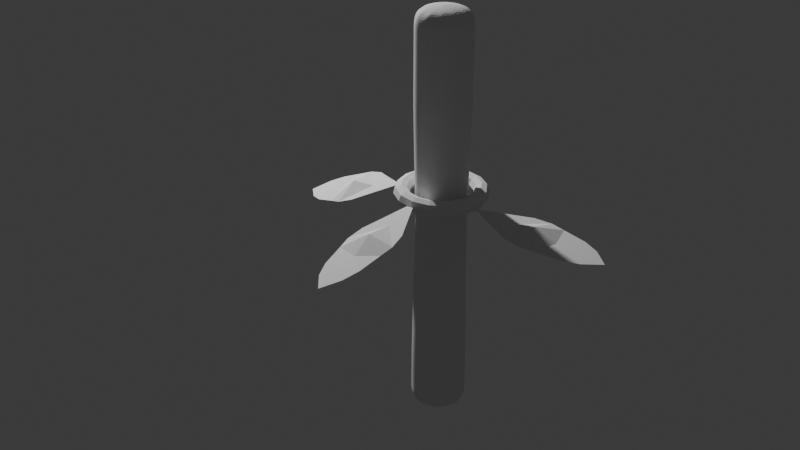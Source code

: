 # Source: roslinaozywiona11.blend  (saved by Blender 5.1.30; exported with 4.5.12 LTS)
import bpy
from mathutils import Matrix  # noqa: F401  (used for matrix-valued properties, if any)

bpy.ops.wm.read_factory_settings(use_empty=True)
scene = bpy.context.scene
scene.name = 'Scene'

# ---- collections
col_collection = bpy.data.collections.new('Collection'); scene.collection.children.link(col_collection)
col_roslina_hero = bpy.data.collections.new('Roslina_Hero'); scene.collection.children.link(col_roslina_hero)

# ---- world
world_world = bpy.data.worlds.new('World'); scene.world = world_world
world_world.use_nodes = True; world_world.node_tree.nodes.clear()
_N = world_world.node_tree.nodes; _L = world_world.node_tree.links
n0 = _N.new('ShaderNodeOutputWorld'); n0.name = 'World Output'; n0.location = (200, 100)
n1 = _N.new('ShaderNodeBackground'); n1.name = 'Background'; n1.location = (-200, 100)
n1.inputs[0].default_value = (0.05088, 0.05088, 0.05088, 1.0)
_L.new(n1.outputs[0], n0.inputs[0])
n0.is_active_output = True
world_world.color = (0.05088, 0.05088, 0.05088)
world_world.sun_shadow_jitter_overblur = 0.0

# ---- cameras
cam_camera_006 = bpy.data.cameras.new('Camera.006')
cam_camera_006.clip_end = 100.0
cam_camera_006.ortho_scale = 7.314

# ---- lights
light_light_006 = bpy.data.lights.new('Light.006', 'POINT')
light_light_006.energy = 1000.0
light_light_006.shadow_soft_size = 0.1

# ---- meshes
me_torus_005 = bpy.data.meshes.new('Torus.005')
me_torus_005.from_pydata([(0.24, 0.0, 0.0), (0.2283, 0.0, 0.02828), (0.2, 0.0, 0.04), (0.1717, 0.0, 0.02828), (0.16, 0.0, 4.899e-18), (0.1717, 0.0, -0.02828), (0.2, 0.0, -0.04), (0.2283, 0.0, -0.02828), (0.2217, 0.09184, 0.0), (0.2109, 0.08736, 0.02828), (0.1848, 0.07654, 0.04), (0.1586, 0.06571, 0.02828), (0.1478, 0.06123, 4.899e-18), (0.1586, 0.06571, -0.02828), (0.1848, 0.07654, -0.04), (0.2109, 0.08736, -0.02828), (0.1697, 0.1697, 0.0), (0.1614, 0.1614, 0.02828), (0.1414, 0.1414, 0.04), (0.1214, 0.1214, 0.02828), (0.1131, 0.1131, 4.899e-18), (0.1214, 0.1214, -0.02828), (0.1414, 0.1414, -0.04), (0.1614, 0.1614, -0.02828), (0.07534, 0.2255, 0.0), (0.07323, 0.2202, 0.01264), (0.07654, 0.1848, 0.04), (0.06571, 0.1586, 0.02828), (0.06123, 0.1478, 4.899e-18), (0.06571, 0.1586, -0.02828), (0.07654, 0.1848, -0.04), (0.07323, 0.2202, -0.01264), (1.723e-08, 0.2283, 0.02828), (1.51e-08, 0.2, 0.04), (1.296e-08, 0.1717, 0.02828), (1.208e-08, 0.16, 4.899e-18), (1.296e-08, 0.1717, -0.02828), (1.51e-08, 0.2, -0.04), (1.78e-08, 0.2346, -0.01256), (-0.09184, 0.2217, 0.0), (-0.07323, 0.2202, 0.01264), (-0.07654, 0.1848, 0.04), (-0.06571, 0.1586, 0.02828), (-0.06123, 0.1478, 4.899e-18), (-0.06571, 0.1586, -0.02828), (-0.07654, 0.1848, -0.04), (-0.07323, 0.2202, -0.01264), (-0.1697, 0.1697, 0.0), (-0.1614, 0.1614, 0.02828), (-0.1414, 0.1414, 0.04), (-0.1214, 0.1214, 0.02828), (-0.1131, 0.1131, 4.899e-18), (-0.1214, 0.1214, -0.02828), (-0.1414, 0.1414, -0.04), (-0.1614, 0.1614, -0.02828), (-0.2217, 0.09184, 0.0), (-0.2109, 0.08736, 0.02828), (-0.1848, 0.07654, 0.04), (-0.1586, 0.06571, 0.02828), (-0.1478, 0.06123, 4.899e-18), (-0.1586, 0.06571, -0.02828), (-0.1848, 0.07654, -0.04), (-0.2109, 0.08736, -0.02828), (-0.24, 2.098e-08, 0.0), (-0.2283, 1.996e-08, 0.02828), (-0.2, 1.748e-08, 0.04), (-0.1717, 1.501e-08, 0.02828), (-0.16, 1.399e-08, 4.899e-18), (-0.1717, 1.501e-08, -0.02828), (-0.2, 1.748e-08, -0.04), (-0.2283, 1.996e-08, -0.02828), (-0.2217, -0.09184, 0.0), (-0.2109, -0.08736, 0.02828), (-0.1848, -0.07654, 0.04), (-0.1586, -0.06571, 0.02828), (-0.1478, -0.06123, 4.899e-18), (-0.1586, -0.06571, -0.02828), (-0.1848, -0.07654, -0.04), (-0.2109, -0.08736, -0.02828), (-0.1697, -0.1697, 0.0), (-0.1614, -0.1614, 0.02828), (-0.1414, -0.1414, 0.04), (-0.1214, -0.1214, 0.02828), (-0.1131, -0.1131, 4.899e-18), (-0.1214, -0.1214, -0.02828), (-0.1414, -0.1414, -0.04), (-0.1614, -0.1614, -0.02828), (-0.09184, -0.2217, 0.0), (-0.08736, -0.2109, 0.02828), (-0.07654, -0.1848, 0.04), (-0.06571, -0.1586, 0.02828), (-0.06123, -0.1478, 4.899e-18), (-0.06571, -0.1586, -0.02828), (-0.07654, -0.1848, -0.04), (-0.08736, -0.2109, -0.02828), (1.812e-08, -0.24, 0.0), (1.723e-08, -0.2283, 0.02828), (1.51e-08, -0.2, 0.04), (1.296e-08, -0.1717, 0.02828), (1.208e-08, -0.16, 4.899e-18), (1.296e-08, -0.1717, -0.02828), (1.51e-08, -0.2, -0.04), (1.723e-08, -0.2283, -0.02828), (0.09184, -0.2217, 0.0), (0.08736, -0.2109, 0.02828), (0.07654, -0.1848, 0.04), (0.06571, -0.1586, 0.02828), (0.06123, -0.1478, 4.899e-18), (0.06571, -0.1586, -0.02828), (0.07654, -0.1848, -0.04), (0.08736, -0.2109, -0.02828), (0.1697, -0.1697, 0.0), (0.1614, -0.1614, 0.02828), (0.1414, -0.1414, 0.04), (0.1214, -0.1214, 0.02828), (0.1131, -0.1131, 4.899e-18), (0.1214, -0.1214, -0.02828), (0.1414, -0.1414, -0.04), (0.1614, -0.1614, -0.02828), (0.2217, -0.09184, 0.0), (0.2109, -0.08736, 0.02828), (0.1848, -0.07654, 0.04), (0.1586, -0.06571, 0.02828), (0.1478, -0.06123, 4.899e-18), (0.1586, -0.06571, -0.02828), (0.1848, -0.07654, -0.04), (0.2109, -0.08736, -0.02828), (0.09184, 0.2217, 0.0), (0.08736, 0.2109, 0.02828), (0.08736, 0.2109, -0.02828), (1.78e-08, 0.2346, 0.01256), (1.723e-08, 0.2283, -0.02828), (-0.07534, 0.2255, 0.0), (-0.08736, 0.2109, 0.02828), (-0.08736, 0.2109, -0.02828), (0.07534, 0.1955, -4.966e-10), (1.564e-08, 0.21, -4.966e-10), (1.532e-08, 0.2046, 0.01256), (1.532e-08, 0.2046, -0.01256), (-0.07534, 0.1955, -4.966e-10), (0.07323, 0.1902, 0.01264), (0.07323, 0.1902, -0.01264), (-0.07323, 0.1902, 0.01264), (-0.07323, 0.1902, -0.01264)], [], [(0, 8, 9, 1), (1, 9, 10, 2), (2, 10, 11, 3), (3, 11, 12, 4), (4, 12, 13, 5), (5, 13, 14, 6), (6, 14, 15, 7), (7, 15, 8, 0), (8, 16, 17, 9), (9, 17, 18, 10), (10, 18, 19, 11), (11, 19, 20, 12), (12, 20, 21, 13), (13, 21, 22, 14), (14, 22, 23, 15), (15, 23, 16, 8), (16, 127, 128, 17), (17, 128, 26, 18), (18, 26, 27, 19), (19, 27, 28, 20), (20, 28, 29, 21), (21, 29, 30, 22), (22, 30, 129, 23), (23, 129, 127, 16), (132, 40, 142, 139), (128, 32, 33, 26), (26, 33, 34, 27), (27, 34, 35, 28), (28, 35, 36, 29), (29, 36, 37, 30), (30, 37, 131, 129), (38, 46, 143, 138), (24, 31, 141, 135), (32, 133, 41, 33), (33, 41, 42, 34), (34, 42, 43, 35), (35, 43, 44, 36), (36, 44, 45, 37), (37, 45, 134, 131), (31, 38, 138, 141), (39, 47, 48, 133), (133, 48, 49, 41), (41, 49, 50, 42), (42, 50, 51, 43), (43, 51, 52, 44), (44, 52, 53, 45), (45, 53, 54, 134), (134, 54, 47, 39), (47, 55, 56, 48), (48, 56, 57, 49), (49, 57, 58, 50), (50, 58, 59, 51), (51, 59, 60, 52), (52, 60, 61, 53), (53, 61, 62, 54), (54, 62, 55, 47), (55, 63, 64, 56), (56, 64, 65, 57), (57, 65, 66, 58), (58, 66, 67, 59), (59, 67, 68, 60), (60, 68, 69, 61), (61, 69, 70, 62), (62, 70, 63, 55), (63, 71, 72, 64), (64, 72, 73, 65), (65, 73, 74, 66), (66, 74, 75, 67), (67, 75, 76, 68), (68, 76, 77, 69), (69, 77, 78, 70), (70, 78, 71, 63), (71, 79, 80, 72), (72, 80, 81, 73), (73, 81, 82, 74), (74, 82, 83, 75), (75, 83, 84, 76), (76, 84, 85, 77), (77, 85, 86, 78), (78, 86, 79, 71), (79, 87, 88, 80), (80, 88, 89, 81), (81, 89, 90, 82), (82, 90, 91, 83), (83, 91, 92, 84), (84, 92, 93, 85), (85, 93, 94, 86), (86, 94, 87, 79), (87, 95, 96, 88), (88, 96, 97, 89), (89, 97, 98, 90), (90, 98, 99, 91), (91, 99, 100, 92), (92, 100, 101, 93), (93, 101, 102, 94), (94, 102, 95, 87), (95, 103, 104, 96), (96, 104, 105, 97), (97, 105, 106, 98), (98, 106, 107, 99), (99, 107, 108, 100), (100, 108, 109, 101), (101, 109, 110, 102), (102, 110, 103, 95), (103, 111, 112, 104), (104, 112, 113, 105), (105, 113, 114, 106), (106, 114, 115, 107), (107, 115, 116, 108), (108, 116, 117, 109), (109, 117, 118, 110), (110, 118, 111, 103), (111, 119, 120, 112), (112, 120, 121, 113), (113, 121, 122, 114), (114, 122, 123, 115), (115, 123, 124, 116), (116, 124, 125, 117), (117, 125, 126, 118), (118, 126, 119, 111), (119, 0, 1, 120), (120, 1, 2, 121), (121, 2, 3, 122), (122, 3, 4, 123), (123, 4, 5, 124), (124, 5, 6, 125), (125, 6, 7, 126), (126, 7, 0, 119), (24, 25, 128, 127), (31, 24, 127, 129), (25, 130, 32, 128), (38, 31, 129, 131), (40, 132, 39, 133), (130, 40, 133, 32), (46, 38, 131, 134), (132, 46, 134, 39), (135, 136, 137, 140), (141, 138, 136, 135), (136, 139, 142, 137), (138, 143, 139, 136), (130, 25, 140, 137), (25, 24, 135, 140), (46, 132, 139, 143), (40, 130, 137, 142)])
_uv = me_torus_005.uv_layers.new(name='UVMap')
_uv.uv.foreach_set('vector', [0.5, 0.5, 0.5625, 0.5, 0.5625, 0.625, 0.5, 0.625, 0.5, 0.625, 0.5625, 0.625, 0.5625, 0.75, 0.5, 0.75, 0.5, 0.75, 0.5625, 0.75, 0.5625, 0.875, 0.5, 0.875, 0.5, 0.875, 0.5625, 0.875, 0.5625, 1.0, 0.5, 1.0, 0.5, 0.0, 0.5625, 0.0, 0.5625, 0.125, 0.5, 0.125, 0.5, 0.125, 0.5625, 0.125, 0.5625, 0.25, 0.5, 0.25, 0.5, 0.25, 0.5625, 0.25, 0.5625, 0.375, 0.5, 0.375, 0.5, 0.375, 0.5625, 0.375, 0.5625, 0.5, 0.5, 0.5, 0.5625, 0.5, 0.625, 0.5, 0.625, 0.625, 0.5625, 0.625, 0.5625, 0.625, 0.625, 0.625, 0.625, 0.75, 0.5625, 0.75, 0.5625, 0.75, 0.625, 0.75, 0.625, 0.875, 0.5625, 0.875, 0.5625, 0.875, 0.625, 0.875, 0.625, 1.0, 0.5625, 1.0, 0.5625, 0.0, 0.625, 0.0, 0.625, 0.125, 0.5625, 0.125, 0.5625, 0.125, 0.625, 0.125, 0.625, 0.25, 0.5625, 0.25, 0.5625, 0.25, 0.625, 0.25, 0.625, 0.375, 0.5625, 0.375, 0.5625, 0.375, 0.625, 0.375, 0.625, 0.5, 0.5625, 0.5, 0.625, 0.5, 0.6875, 0.5, 0.6875, 0.625, 0.625, 0.625, 0.625, 0.625, 0.6875, 0.625, 0.6875, 0.75, 0.625, 0.75, 0.625, 0.75, 0.6875, 0.75, 0.6875, 0.875, 0.625, 0.875, 0.625, 0.875, 0.6875, 0.875, 0.6875, 1.0, 0.625, 1.0, 0.625, 0.0, 0.6875, 0.0, 0.6875, 0.125, 0.625, 0.125, 0.625, 0.125, 0.6875, 0.125, 0.6875, 0.25, 0.625, 0.25, 0.625, 0.25, 0.6875, 0.25, 0.6875, 0.375, 0.625, 0.375, 0.625, 0.375, 0.6875, 0.375, 0.6875, 0.5, 0.625, 0.5, 0.8012, 0.5007, 0.8009, 0.5559, 0.8009, 0.5559, 0.8012, 0.5007, 0.6875, 0.625, 0.75, 0.625, 0.75, 0.75, 0.6875, 0.75, 0.6875, 0.75, 0.75, 0.75, 0.75, 0.875, 0.6875, 0.875, 0.6875, 0.875, 0.75, 0.875, 0.75, 1.0, 0.6875, 1.0, 0.6875, 0.0, 0.75, 0.0, 0.75, 0.125, 0.6875, 0.125, 0.6875, 0.125, 0.75, 0.125, 0.75, 0.25, 0.6875, 0.25, 0.6875, 0.25, 0.75, 0.25, 0.75, 0.375, 0.6875, 0.375, 0.75, 0.4441, 0.8009, 0.4441, 0.8009, 0.4441, 0.75, 0.4441, 0.6988, 0.5007, 0.6991, 0.4441, 0.6991, 0.4441, 0.6988, 0.5007, 0.75, 0.625, 0.8125, 0.625, 0.8125, 0.75, 0.75, 0.75, 0.75, 0.75, 0.8125, 0.75, 0.8125, 0.875, 0.75, 0.875, 0.75, 0.875, 0.8125, 0.875, 0.8125, 1.0, 0.75, 1.0, 0.75, 0.0, 0.8125, 0.0, 0.8125, 0.125, 0.75, 0.125, 0.75, 0.125, 0.8125, 0.125, 0.8125, 0.25, 0.75, 0.25, 0.75, 0.25, 0.8125, 0.25, 0.8125, 0.375, 0.75, 0.375, 0.6991, 0.4441, 0.75, 0.4441, 0.75, 0.4441, 0.6991, 0.4441, 0.8125, 0.5, 0.875, 0.5, 0.875, 0.625, 0.8125, 0.625, 0.8125, 0.625, 0.875, 0.625, 0.875, 0.75, 0.8125, 0.75, 0.8125, 0.75, 0.875, 0.75, 0.875, 0.875, 0.8125, 0.875, 0.8125, 0.875, 0.875, 0.875, 0.875, 1.0, 0.8125, 1.0, 0.8125, 0.0, 0.875, 0.0, 0.875, 0.125, 0.8125, 0.125, 0.8125, 0.125, 0.875, 0.125, 0.875, 0.25, 0.8125, 0.25, 0.8125, 0.25, 0.875, 0.25, 0.875, 0.375, 0.8125, 0.375, 0.8125, 0.375, 0.875, 0.375, 0.875, 0.5, 0.8125, 0.5, 0.875, 0.5, 0.9375, 0.5, 0.9375, 0.625, 0.875, 0.625, 0.875, 0.625, 0.9375, 0.625, 0.9375, 0.75, 0.875, 0.75, 0.875, 0.75, 0.9375, 0.75, 0.9375, 0.875, 0.875, 0.875, 0.875, 0.875, 0.9375, 0.875, 0.9375, 1.0, 0.875, 1.0, 0.875, 0.0, 0.9375, 0.0, 0.9375, 0.125, 0.875, 0.125, 0.875, 0.125, 0.9375, 0.125, 0.9375, 0.25, 0.875, 0.25, 0.875, 0.25, 0.9375, 0.25, 0.9375, 0.375, 0.875, 0.375, 0.875, 0.375, 0.9375, 0.375, 0.9375, 0.5, 0.875, 0.5, 0.9375, 0.5, 1.0, 0.5, 1.0, 0.625, 0.9375, 0.625, 0.9375, 0.625, 1.0, 0.625, 1.0, 0.75, 0.9375, 0.75, 0.9375, 0.75, 1.0, 0.75, 1.0, 0.875, 0.9375, 0.875, 0.9375, 0.875, 1.0, 0.875, 1.0, 1.0, 0.9375, 1.0, 0.9375, 0.0, 1.0, 0.0, 1.0, 0.125, 0.9375, 0.125, 0.9375, 0.125, 1.0, 0.125, 1.0, 0.25, 0.9375, 0.25, 0.9375, 0.25, 1.0, 0.25, 1.0, 0.375, 0.9375, 0.375, 0.9375, 0.375, 1.0, 0.375, 1.0, 0.5, 0.9375, 0.5, 0.0, 0.5, 0.0625, 0.5, 0.0625, 0.625, 0.0, 0.625, 0.0, 0.625, 0.0625, 0.625, 0.0625, 0.75, 0.0, 0.75, 0.0, 0.75, 0.0625, 0.75, 0.0625, 0.875, 0.0, 0.875, 0.0, 0.875, 0.0625, 0.875, 0.0625, 1.0, 0.0, 1.0, 0.0, 0.0, 0.0625, 0.0, 0.0625, 0.125, 0.0, 0.125, 0.0, 0.125, 0.0625, 0.125, 0.0625, 0.25, 0.0, 0.25, 0.0, 0.25, 0.0625, 0.25, 0.0625, 0.375, 0.0, 0.375, 0.0, 0.375, 0.0625, 0.375, 0.0625, 0.5, 0.0, 0.5, 0.0625, 0.5, 0.125, 0.5, 0.125, 0.625, 0.0625, 0.625, 0.0625, 0.625, 0.125, 0.625, 0.125, 0.75, 0.0625, 0.75, 0.0625, 0.75, 0.125, 0.75, 0.125, 0.875, 0.0625, 0.875, 0.0625, 0.875, 0.125, 0.875, 0.125, 1.0, 0.0625, 1.0, 0.0625, 0.0, 0.125, 0.0, 0.125, 0.125, 0.0625, 0.125, 0.0625, 0.125, 0.125, 0.125, 0.125, 0.25, 0.0625, 0.25, 0.0625, 0.25, 0.125, 0.25, 0.125, 0.375, 0.0625, 0.375, 0.0625, 0.375, 0.125, 0.375, 0.125, 0.5, 0.0625, 0.5, 0.125, 0.5, 0.1875, 0.5, 0.1875, 0.625, 0.125, 0.625, 0.125, 0.625, 0.1875, 0.625, 0.1875, 0.75, 0.125, 0.75, 0.125, 0.75, 0.1875, 0.75, 0.1875, 0.875, 0.125, 0.875, 0.125, 0.875, 0.1875, 0.875, 0.1875, 1.0, 0.125, 1.0, 0.125, 0.0, 0.1875, 0.0, 0.1875, 0.125, 0.125, 0.125, 0.125, 0.125, 0.1875, 0.125, 0.1875, 0.25, 0.125, 0.25, 0.125, 0.25, 0.1875, 0.25, 0.1875, 0.375, 0.125, 0.375, 0.125, 0.375, 0.1875, 0.375, 0.1875, 0.5, 0.125, 0.5, 0.1875, 0.5, 0.25, 0.5, 0.25, 0.625, 0.1875, 0.625, 0.1875, 0.625, 0.25, 0.625, 0.25, 0.75, 0.1875, 0.75, 0.1875, 0.75, 0.25, 0.75, 0.25, 0.875, 0.1875, 0.875, 0.1875, 0.875, 0.25, 0.875, 0.25, 1.0, 0.1875, 1.0, 0.1875, 0.0, 0.25, 0.0, 0.25, 0.125, 0.1875, 0.125, 0.1875, 0.125, 0.25, 0.125, 0.25, 0.25, 0.1875, 0.25, 0.1875, 0.25, 0.25, 0.25, 0.25, 0.375, 0.1875, 0.375, 0.1875, 0.375, 0.25, 0.375, 0.25, 0.5, 0.1875, 0.5, 0.25, 0.5, 0.3125, 0.5, 0.3125, 0.625, 0.25, 0.625, 0.25, 0.625, 0.3125, 0.625, 0.3125, 0.75, 0.25, 0.75, 0.25, 0.75, 0.3125, 0.75, 0.3125, 0.875, 0.25, 0.875, 0.25, 0.875, 0.3125, 0.875, 0.3125, 1.0, 0.25, 1.0, 0.25, 0.0, 0.3125, 0.0, 0.3125, 0.125, 0.25, 0.125, 0.25, 0.125, 0.3125, 0.125, 0.3125, 0.25, 0.25, 0.25, 0.25, 0.25, 0.3125, 0.25, 0.3125, 0.375, 0.25, 0.375, 0.25, 0.375, 0.3125, 0.375, 0.3125, 0.5, 0.25, 0.5, 0.3125, 0.5, 0.375, 0.5, 0.375, 0.625, 0.3125, 0.625, 0.3125, 0.625, 0.375, 0.625, 0.375, 0.75, 0.3125, 0.75, 0.3125, 0.75, 0.375, 0.75, 0.375, 0.875, 0.3125, 0.875, 0.3125, 0.875, 0.375, 0.875, 0.375, 1.0, 0.3125, 1.0, 0.3125, 0.0, 0.375, 0.0, 0.375, 0.125, 0.3125, 0.125, 0.3125, 0.125, 0.375, 0.125, 0.375, 0.25, 0.3125, 0.25, 0.3125, 0.25, 0.375, 0.25, 0.375, 0.375, 0.3125, 0.375, 0.3125, 0.375, 0.375, 0.375, 0.375, 0.5, 0.3125, 0.5, 0.375, 0.5, 0.4375, 0.5, 0.4375, 0.625, 0.375, 0.625, 0.375, 0.625, 0.4375, 0.625, 0.4375, 0.75, 0.375, 0.75, 0.375, 0.75, 0.4375, 0.75, 0.4375, 0.875, 0.375, 0.875, 0.375, 0.875, 0.4375, 0.875, 0.4375, 1.0, 0.375, 1.0, 0.375, 0.0, 0.4375, 0.0, 0.4375, 0.125, 0.375, 0.125, 0.375, 0.125, 0.4375, 0.125, 0.4375, 0.25, 0.375, 0.25, 0.375, 0.25, 0.4375, 0.25, 0.4375, 0.375, 0.375, 0.375, 0.375, 0.375, 0.4375, 0.375, 0.4375, 0.5, 0.375, 0.5, 0.4375, 0.5, 0.5, 0.5, 0.5, 0.625, 0.4375, 0.625, 0.4375, 0.625, 0.5, 0.625, 0.5, 0.75, 0.4375, 0.75, 0.4375, 0.75, 0.5, 0.75, 0.5, 0.875, 0.4375, 0.875, 0.4375, 0.875, 0.5, 0.875, 0.5, 1.0, 0.4375, 1.0, 0.4375, 0.0, 0.5, 0.0, 0.5, 0.125, 0.4375, 0.125, 0.4375, 0.125, 0.5, 0.125, 0.5, 0.25, 0.4375, 0.25, 0.4375, 0.25, 0.5, 0.25, 0.5, 0.375, 0.4375, 0.375, 0.4375, 0.375, 0.5, 0.375, 0.5, 0.5, 0.4375, 0.5, 0.6988, 0.5007, 0.6991, 0.5559, 0.6875, 0.625, 0.6875, 0.5, 0.6991, 0.4441, 0.6988, 0.5007, 0.6875, 0.5, 0.6875, 0.375, 0.6991, 0.5559, 0.75, 0.5559, 0.75, 0.625, 0.6875, 0.625, 0.75, 0.4441, 0.6991, 0.4441, 0.6875, 0.375, 0.75, 0.375, 0.8009, 0.5559, 0.8012, 0.5007, 0.8125, 0.5, 0.8125, 0.625, 0.75, 0.5559, 0.8009, 0.5559, 0.8125, 0.625, 0.75, 0.625, 0.8009, 0.4441, 0.75, 0.4441, 0.75, 0.375, 0.8125, 0.375, 0.8012, 0.5007, 0.8009, 0.4441, 0.8125, 0.375, 0.8125, 0.5, 0.6988, 0.5007, 0.75, 0.5, 0.75, 0.5559, 0.6991, 0.5559, 0.6991, 0.4441, 0.75, 0.4441, 0.75, 0.5, 0.6988, 0.5007, 0.75, 0.5, 0.8012, 0.5007, 0.8009, 0.5559, 0.75, 0.5559, 0.75, 0.4441, 0.8009, 0.4441, 0.8012, 0.5007, 0.75, 0.5, 0.75, 0.5559, 0.6991, 0.5559, 0.6991, 0.5559, 0.75, 0.5559, 0.6991, 0.5559, 0.6988, 0.5007, 0.6988, 0.5007, 0.6991, 0.5559, 0.8009, 0.4441, 0.8012, 0.5007, 0.8012, 0.5007, 0.8009, 0.4441, 0.8009, 0.5559, 0.75, 0.5559, 0.75, 0.5559, 0.8009, 0.5559])
me_torus_005.update()
me_cylinder_006 = bpy.data.meshes.new('Cylinder.006')
me_cylinder_006.from_pydata([(0.0, 1.0, -1.0), (0.0, 1.0, 1.0), (0.5, 0.866, -1.0), (0.5, 0.866, 1.0), (0.866, 0.5, -1.0), (0.866, 0.5, 1.0), (1.0, 0.0, -1.0), (1.0, 0.0, 1.0), (0.866, -0.5, -1.0), (0.866, -0.5, 1.0), (0.5, -0.866, -1.0), (0.5, -0.866, 1.0), (0.0, -1.0, -1.0), (0.0, -1.0, 1.0), (-0.5, -0.866, -1.0), (-0.5, -0.866, 1.0), (-0.866, -0.5, -1.0), (-0.866, -0.5, 1.0), (-1.0, 0.0, -1.0), (-1.0, 0.0, 1.0), (-0.866, 0.5, -1.0), (-0.866, 0.5, 1.0), (-0.5, 0.866, -1.0), (-0.5, 0.866, 1.0), (0.45, 0.7794, 6.333), (0.0, 0.9, 6.333), (0.7794, 0.45, 6.333), (0.9, -5.96e-09, 6.333), (0.7794, -0.45, 6.333), (0.45, -0.7794, 6.333), (0.0, -0.9, 6.333), (-0.45, -0.7794, 6.333), (-0.7794, -0.45, 6.333), (-0.9, -5.96e-09, 6.333), (-0.7794, 0.45, 6.333), (-0.45, 0.7794, 6.333), (0.495, 0.8574, 10.33), (8.634e-07, 0.99, 10.33), (0.8574, 0.495, 10.33), (0.99, -6.557e-09, 10.33), (0.8574, -0.495, 10.33), (0.495, -0.8574, 10.33), (8.634e-07, -0.99, 10.33), (-0.495, -0.8574, 10.33), (-0.8574, -0.495, 10.33), (-0.99, -6.557e-09, 10.33), (-0.8574, 0.495, 10.33), (-0.495, 0.8574, 10.33), (0.495, 0.8574, 13.67), (8.634e-07, 0.99, 13.67), (0.8574, 0.495, 13.67), (0.99, -6.557e-09, 13.67), (0.8574, -0.495, 13.67), (0.495, -0.8574, 13.67), (8.634e-07, -0.99, 13.67), (-0.495, -0.8574, 13.67), (-0.8574, -0.495, 13.67), (-0.99, -6.557e-09, 13.67), (-0.8574, 0.495, 13.67), (-0.495, 0.8574, 13.67), (0.0, 1.0, -0.3333), (0.0, 1.0, 0.3333), (0.5, 0.866, 0.3333), (0.5, 0.866, -0.3333), (0.866, 0.5, 0.3333), (0.866, 0.5, -0.3333), (1.0, 0.0, 0.3333), (1.0, 0.0, -0.3333), (0.866, -0.5, 0.3333), (0.866, -0.5, -0.3333), (0.5, -0.866, 0.3333), (0.5, -0.866, -0.3333), (0.0, -1.0, 0.3333), (0.0, -1.0, -0.3333), (-0.5, -0.866, 0.3333), (-0.5, -0.866, -0.3333), (-0.866, -0.5, 0.3333), (-0.866, -0.5, -0.3333), (-1.0, 0.0, 0.3333), (-1.0, 0.0, -0.3333), (-0.866, 0.5, 0.3333), (-0.866, 0.5, -0.3333), (-0.5, 0.866, 0.3333), (-0.5, 0.866, -0.3333), (0.8444, 0.4875, 2.333), (0.8227, 0.475, 3.667), (0.8011, 0.4625, 5.0), (0.925, -4.47e-09, 5.0), (0.95, -2.98e-09, 3.667), (0.975, -1.49e-09, 2.333), (-0.8444, 0.4875, 2.333), (-0.8227, 0.475, 3.667), (-0.8011, 0.4625, 5.0), (-0.4625, 0.8011, 5.0), (-0.475, 0.8227, 3.667), (-0.4875, 0.8444, 2.333), (0.4875, 0.8444, 2.333), (0.475, 0.8227, 3.667), (0.4625, 0.8011, 5.0), (-0.975, -1.49e-09, 2.333), (-0.95, -2.98e-09, 3.667), (-0.925, -4.47e-09, 5.0), (-0.8444, -0.4875, 2.333), (-0.8227, -0.475, 3.667), (-0.8011, -0.4625, 5.0), (-0.4875, -0.8444, 2.333), (-0.475, -0.8227, 3.667), (-0.4625, -0.8011, 5.0), (0.0, -0.975, 2.333), (0.0, -0.95, 3.667), (0.0, -0.925, 5.0), (0.4875, -0.8444, 2.333), (0.475, -0.8227, 3.667), (0.4625, -0.8011, 5.0), (0.8444, -0.4875, 2.333), (0.8227, -0.475, 3.667), (0.8011, -0.4625, 5.0), (0.0, 0.925, 5.0), (0.0, 0.95, 3.667), (0.0, 0.975, 2.333), (4.317e-07, -0.945, 8.333), (6.476e-07, -0.9675, 9.333), (-0.4837, -0.8379, 9.333), (-0.4725, -0.8184, 8.333), (0.945, -6.258e-09, 8.333), (0.9675, -6.408e-09, 9.333), (0.8379, -0.4837, 9.333), (0.8184, -0.4725, 8.333), (-0.8184, 0.4725, 8.333), (-0.8379, 0.4837, 9.333), (-0.4837, 0.8379, 9.333), (-0.4725, 0.8184, 8.333), (4.317e-07, 0.945, 8.333), (6.476e-07, 0.9675, 9.333), (0.4838, 0.8379, 9.333), (0.4725, 0.8184, 8.333), (-0.8379, -0.4837, 9.333), (-0.8184, -0.4725, 8.333), (0.4838, -0.8379, 9.333), (0.4725, -0.8184, 8.333), (0.8379, 0.4837, 9.333), (0.8184, 0.4725, 8.333), (-0.9675, -6.408e-09, 9.333), (-0.945, -6.258e-09, 8.333), (8.634e-07, -0.99, 11.17), (8.634e-07, -0.99, 12.0), (8.634e-07, -0.99, 12.83), (-0.495, -0.8574, 12.83), (-0.495, -0.8574, 12.0), (-0.495, -0.8574, 11.17), (0.99, -6.557e-09, 11.17), (0.99, -6.557e-09, 12.0), (0.99, -6.557e-09, 12.83), (0.8574, -0.495, 12.83), (0.8574, -0.495, 12.0), (0.8574, -0.495, 11.17), (-0.8574, 0.495, 11.17), (-0.8574, 0.495, 12.0), (-0.8574, 0.495, 12.83), (-0.495, 0.8574, 12.83), (-0.495, 0.8574, 12.0), (-0.495, 0.8574, 11.17), (8.634e-07, 0.99, 11.17), (8.634e-07, 0.99, 12.0), (8.634e-07, 0.99, 12.83), (0.495, 0.8574, 12.83), (0.495, 0.8574, 12.0), (0.495, 0.8574, 11.17), (-0.8574, -0.495, 12.83), (-0.8574, -0.495, 12.0), (-0.8574, -0.495, 11.17), (0.495, -0.8574, 12.83), (0.495, -0.8574, 12.0), (0.495, -0.8574, 11.17), (0.8574, 0.495, 12.83), (0.8574, 0.495, 12.0), (0.8574, 0.495, 11.17), (-0.99, -6.557e-09, 12.83), (-0.99, -6.557e-09, 12.0), (-0.99, -6.557e-09, 11.17), (3.49e-07, -0.9364, 7.95), (8.267e-08, -0.9086, 6.716), (2.159e-07, -0.9225, 7.333), (-0.4543, -0.7869, 6.716), (-0.4682, -0.8109, 7.95), (-0.4612, -0.7989, 7.333), (0.9364, -6.201e-09, 7.95), (0.9086, -6.018e-09, 6.716), (0.9225, -6.109e-09, 7.333), (0.7869, -0.4543, 6.716), (0.8109, -0.4682, 7.95), (0.7989, -0.4612, 7.333), (-0.8109, 0.4682, 7.95), (-0.7869, 0.4543, 6.716), (-0.7989, 0.4612, 7.333), (-0.4543, 0.7869, 6.716), (-0.4682, 0.8109, 7.95), (-0.4612, 0.7989, 7.333), (3.49e-07, 0.9364, 7.95), (8.267e-08, 0.9086, 6.716), (2.159e-07, 0.9225, 7.333), (0.4543, 0.7869, 6.716), (0.4682, 0.8109, 7.95), (0.4613, 0.7989, 7.333), (-0.7869, -0.4543, 6.716), (-0.8109, -0.4682, 7.95), (-0.7989, -0.4612, 7.333), (0.4543, -0.7869, 6.716), (0.4682, -0.8109, 7.95), (0.4613, -0.7989, 7.333), (0.7869, 0.4543, 6.716), (0.8109, 0.4682, 7.95), (0.7989, 0.4612, 7.333), (-0.9086, -6.018e-09, 6.716), (-0.9364, -6.201e-09, 7.95), (-0.9225, -6.109e-09, 7.333)], [], [(61, 1, 3, 62), (62, 3, 5, 64), (64, 5, 7, 66), (66, 7, 9, 68), (68, 9, 11, 70), (70, 11, 13, 72), (72, 13, 15, 74), (74, 15, 17, 76), (76, 17, 19, 78), (78, 19, 21, 80), (87, 86, 26, 27), (80, 21, 23, 82), (82, 23, 1, 61), (0, 2, 4, 6, 8, 10, 12, 14, 16, 18, 20, 22), (122, 121, 42, 43), (93, 92, 34, 35), (86, 98, 24, 26), (92, 101, 33, 34), (101, 104, 32, 33), (104, 107, 31, 32), (107, 110, 30, 31), (110, 113, 29, 30), (113, 116, 28, 29), (116, 87, 27, 28), (117, 93, 35, 25), (98, 117, 25, 24), (147, 146, 54, 55), (126, 125, 39, 40), (130, 129, 46, 47), (134, 133, 37, 36), (136, 122, 43, 44), (138, 126, 40, 41), (133, 130, 47, 37), (140, 134, 36, 38), (142, 136, 44, 45), (121, 138, 41, 42), (125, 140, 38, 39), (129, 142, 45, 46), (48, 49, 59, 58, 57, 56, 55, 54, 53, 52, 51, 50), (153, 152, 51, 52), (159, 158, 58, 59), (165, 164, 49, 48), (168, 147, 55, 56), (171, 153, 52, 53), (164, 159, 59, 49), (174, 165, 48, 50), (177, 168, 56, 57), (146, 171, 53, 54), (152, 174, 50, 51), (158, 177, 57, 58), (22, 83, 60, 0), (83, 82, 61, 60), (20, 81, 83, 22), (81, 80, 82, 83), (18, 79, 81, 20), (79, 78, 80, 81), (16, 77, 79, 18), (77, 76, 78, 79), (14, 75, 77, 16), (75, 74, 76, 77), (12, 73, 75, 14), (73, 72, 74, 75), (10, 71, 73, 12), (71, 70, 72, 73), (8, 69, 71, 10), (69, 68, 70, 71), (6, 67, 69, 8), (67, 66, 68, 69), (4, 65, 67, 6), (65, 64, 66, 67), (2, 63, 65, 4), (63, 62, 64, 65), (0, 60, 63, 2), (60, 61, 62, 63), (3, 1, 119, 96), (96, 119, 118, 97), (97, 118, 117, 98), (1, 23, 95, 119), (119, 95, 94, 118), (118, 94, 93, 117), (9, 7, 89, 114), (114, 89, 88, 115), (115, 88, 87, 116), (11, 9, 114, 111), (111, 114, 115, 112), (112, 115, 116, 113), (13, 11, 111, 108), (108, 111, 112, 109), (109, 112, 113, 110), (15, 13, 108, 105), (105, 108, 109, 106), (106, 109, 110, 107), (17, 15, 105, 102), (102, 105, 106, 103), (103, 106, 107, 104), (19, 17, 102, 99), (99, 102, 103, 100), (100, 103, 104, 101), (21, 19, 99, 90), (90, 99, 100, 91), (91, 100, 101, 92), (5, 3, 96, 84), (84, 96, 97, 85), (85, 97, 98, 86), (23, 21, 90, 95), (95, 90, 91, 94), (94, 91, 92, 93), (7, 5, 84, 89), (89, 84, 85, 88), (88, 85, 86, 87), (128, 143, 142, 129), (124, 141, 140, 125), (120, 139, 138, 121), (143, 137, 136, 142), (141, 135, 134, 140), (132, 131, 130, 133), (139, 127, 126, 138), (137, 123, 122, 136), (135, 132, 133, 134), (131, 128, 129, 130), (127, 124, 125, 126), (123, 120, 121, 122), (46, 45, 179, 156), (156, 179, 178, 157), (157, 178, 177, 158), (39, 38, 176, 150), (150, 176, 175, 151), (151, 175, 174, 152), (42, 41, 173, 144), (144, 173, 172, 145), (145, 172, 171, 146), (45, 44, 170, 179), (179, 170, 169, 178), (178, 169, 168, 177), (38, 36, 167, 176), (176, 167, 166, 175), (175, 166, 165, 174), (37, 47, 161, 162), (162, 161, 160, 163), (163, 160, 159, 164), (41, 40, 155, 173), (173, 155, 154, 172), (172, 154, 153, 171), (44, 43, 149, 170), (170, 149, 148, 169), (169, 148, 147, 168), (36, 37, 162, 167), (167, 162, 163, 166), (166, 163, 164, 165), (47, 46, 156, 161), (161, 156, 157, 160), (160, 157, 158, 159), (40, 39, 150, 155), (155, 150, 151, 154), (154, 151, 152, 153), (43, 42, 144, 149), (149, 144, 145, 148), (148, 145, 146, 147), (214, 192, 194, 215), (215, 194, 193, 213), (211, 186, 188, 212), (212, 188, 187, 210), (208, 180, 182, 209), (209, 182, 181, 207), (205, 214, 215, 206), (206, 215, 213, 204), (202, 211, 212, 203), (203, 212, 210, 201), (196, 198, 200, 197), (197, 200, 199, 195), (190, 208, 209, 191), (191, 209, 207, 189), (184, 205, 206, 185), (185, 206, 204, 183), (198, 202, 203, 200), (200, 203, 201, 199), (192, 196, 197, 194), (194, 197, 195, 193), (186, 190, 191, 188), (188, 191, 189, 187), (180, 184, 185, 182), (182, 185, 183, 181), (31, 30, 181, 183), (30, 29, 207, 181), (184, 180, 120, 123), (180, 208, 139, 120), (205, 184, 123, 137), (32, 31, 183, 204), (28, 27, 187, 189), (27, 26, 210, 187), (190, 186, 124, 127), (186, 211, 141, 124), (208, 190, 127, 139), (29, 28, 189, 207), (35, 34, 193, 195), (34, 33, 213, 193), (196, 192, 128, 131), (192, 214, 143, 128), (198, 196, 131, 132), (25, 35, 195, 199), (24, 25, 199, 201), (202, 198, 132, 135), (211, 202, 135, 141), (26, 24, 201, 210), (214, 205, 137, 143), (33, 32, 204, 213)])
_uv = me_cylinder_006.uv_layers.new(name='UVMap')
_uv.uv.foreach_set('vector', [1.0, 0.8333, 1.0, 1.0, 0.9167, 1.0, 0.9167, 0.8333, 0.9167, 0.8333, 0.9167, 1.0, 0.8333, 1.0, 0.8333, 0.8333, 0.8333, 0.8333, 0.8333, 1.0, 0.75, 1.0, 0.75, 0.8333, 0.75, 0.8333, 0.75, 1.0, 0.6667, 1.0, 0.6667, 0.8333, 0.6667, 0.8333, 0.6667, 1.0, 0.5833, 1.0, 0.5833, 0.8333, 0.5833, 0.8333, 0.5833, 1.0, 0.5, 1.0, 0.5, 0.8333, 0.5, 0.8333, 0.5, 1.0, 0.4167, 1.0, 0.4167, 0.8333, 0.4167, 0.8333, 0.4167, 1.0, 0.3333, 1.0, 0.3333, 0.8333, 0.3333, 0.8333, 0.3333, 1.0, 0.25, 1.0, 0.25, 0.8333, 0.25, 0.8333, 0.25, 1.0, 0.1667, 1.0, 0.1667, 0.8333, 0.75, 1.0, 0.8333, 1.0, 0.8333, 1.0, 0.75, 1.0, 0.1667, 0.8333, 0.1667, 1.0, 0.08333, 1.0, 0.08333, 0.8333, 0.08333, 0.8333, 0.08333, 1.0, 7.451e-08, 1.0, 7.451e-08, 0.8333, 0.75, 0.49, 0.87, 0.4578, 0.9578, 0.37, 0.99, 0.25, 0.9578, 0.13, 0.87, 0.04215, 0.75, 0.01, 0.63, 0.04215, 0.5422, 0.13, 0.51, 0.25, 0.5422, 0.37, 0.63, 0.4578, 0.4167, 1.0, 0.5, 1.0, 0.5, 1.0, 0.4167, 1.0, 0.08333, 1.0, 0.1667, 1.0, 0.1667, 1.0, 0.08333, 1.0, 0.8333, 1.0, 0.9167, 1.0, 0.9167, 1.0, 0.8333, 1.0, 0.1667, 1.0, 0.25, 1.0, 0.25, 1.0, 0.1667, 1.0, 0.25, 1.0, 0.3333, 1.0, 0.3333, 1.0, 0.25, 1.0, 0.3333, 1.0, 0.4167, 1.0, 0.4167, 1.0, 0.3333, 1.0, 0.4167, 1.0, 0.5, 1.0, 0.5, 1.0, 0.4167, 1.0, 0.5, 1.0, 0.5833, 1.0, 0.5833, 1.0, 0.5, 1.0, 0.5833, 1.0, 0.6667, 1.0, 0.6667, 1.0, 0.5833, 1.0, 0.6667, 1.0, 0.75, 1.0, 0.75, 1.0, 0.6667, 1.0, 7.451e-08, 1.0, 0.08333, 1.0, 0.08333, 1.0, 7.451e-08, 1.0, 0.9167, 1.0, 1.0, 1.0, 1.0, 1.0, 0.9167, 1.0, 0.4167, 1.0, 0.5, 1.0, 0.5, 1.0, 0.4167, 1.0, 0.6667, 1.0, 0.75, 1.0, 0.75, 1.0, 0.6667, 1.0, 0.08333, 1.0, 0.1667, 1.0, 0.1667, 1.0, 0.08333, 1.0, 0.9167, 1.0, 1.0, 1.0, 1.0, 1.0, 0.9167, 1.0, 0.3333, 1.0, 0.4167, 1.0, 0.4167, 1.0, 0.3333, 1.0, 0.5833, 1.0, 0.6667, 1.0, 0.6667, 1.0, 0.5833, 1.0, 7.451e-08, 1.0, 0.08333, 1.0, 0.08333, 1.0, 7.451e-08, 1.0, 0.8333, 1.0, 0.9167, 1.0, 0.9167, 1.0, 0.8333, 1.0, 0.25, 1.0, 0.3333, 1.0, 0.3333, 1.0, 0.25, 1.0, 0.5, 1.0, 0.5833, 1.0, 0.5833, 1.0, 0.5, 1.0, 0.75, 1.0, 0.8333, 1.0, 0.8333, 1.0, 0.75, 1.0, 0.1667, 1.0, 0.25, 1.0, 0.25, 1.0, 0.1667, 1.0, 0.37, 0.4578, 0.25, 0.49, 0.13, 0.4578, 0.04215, 0.37, 0.01, 0.25, 0.04215, 0.13, 0.13, 0.04215, 0.25, 0.01, 0.37, 0.04215, 0.4578, 0.13, 0.49, 0.25, 0.4578, 0.37, 0.6667, 1.0, 0.75, 1.0, 0.75, 1.0, 0.6667, 1.0, 0.08333, 1.0, 0.1667, 1.0, 0.1667, 1.0, 0.08333, 1.0, 0.9167, 1.0, 1.0, 1.0, 1.0, 1.0, 0.9167, 1.0, 0.3333, 1.0, 0.4167, 1.0, 0.4167, 1.0, 0.3333, 1.0, 0.5833, 1.0, 0.6667, 1.0, 0.6667, 1.0, 0.5833, 1.0, 7.451e-08, 1.0, 0.08333, 1.0, 0.08333, 1.0, 7.451e-08, 1.0, 0.8333, 1.0, 0.9167, 1.0, 0.9167, 1.0, 0.8333, 1.0, 0.25, 1.0, 0.3333, 1.0, 0.3333, 1.0, 0.25, 1.0, 0.5, 1.0, 0.5833, 1.0, 0.5833, 1.0, 0.5, 1.0, 0.75, 1.0, 0.8333, 1.0, 0.8333, 1.0, 0.75, 1.0, 0.1667, 1.0, 0.25, 1.0, 0.25, 1.0, 0.1667, 1.0, 0.08333, 0.5, 0.08333, 0.6667, 7.451e-08, 0.6667, 7.451e-08, 0.5, 0.08333, 0.6667, 0.08333, 0.8333, 7.451e-08, 0.8333, 7.451e-08, 0.6667, 0.1667, 0.5, 0.1667, 0.6667, 0.08333, 0.6667, 0.08333, 0.5, 0.1667, 0.6667, 0.1667, 0.8333, 0.08333, 0.8333, 0.08333, 0.6667, 0.25, 0.5, 0.25, 0.6667, 0.1667, 0.6667, 0.1667, 0.5, 0.25, 0.6667, 0.25, 0.8333, 0.1667, 0.8333, 0.1667, 0.6667, 0.3333, 0.5, 0.3333, 0.6667, 0.25, 0.6667, 0.25, 0.5, 0.3333, 0.6667, 0.3333, 0.8333, 0.25, 0.8333, 0.25, 0.6667, 0.4167, 0.5, 0.4167, 0.6667, 0.3333, 0.6667, 0.3333, 0.5, 0.4167, 0.6667, 0.4167, 0.8333, 0.3333, 0.8333, 0.3333, 0.6667, 0.5, 0.5, 0.5, 0.6667, 0.4167, 0.6667, 0.4167, 0.5, 0.5, 0.6667, 0.5, 0.8333, 0.4167, 0.8333, 0.4167, 0.6667, 0.5833, 0.5, 0.5833, 0.6667, 0.5, 0.6667, 0.5, 0.5, 0.5833, 0.6667, 0.5833, 0.8333, 0.5, 0.8333, 0.5, 0.6667, 0.6667, 0.5, 0.6667, 0.6667, 0.5833, 0.6667, 0.5833, 0.5, 0.6667, 0.6667, 0.6667, 0.8333, 0.5833, 0.8333, 0.5833, 0.6667, 0.75, 0.5, 0.75, 0.6667, 0.6667, 0.6667, 0.6667, 0.5, 0.75, 0.6667, 0.75, 0.8333, 0.6667, 0.8333, 0.6667, 0.6667, 0.8333, 0.5, 0.8333, 0.6667, 0.75, 0.6667, 0.75, 0.5, 0.8333, 0.6667, 0.8333, 0.8333, 0.75, 0.8333, 0.75, 0.6667, 0.9167, 0.5, 0.9167, 0.6667, 0.8333, 0.6667, 0.8333, 0.5, 0.9167, 0.6667, 0.9167, 0.8333, 0.8333, 0.8333, 0.8333, 0.6667, 1.0, 0.5, 1.0, 0.6667, 0.9167, 0.6667, 0.9167, 0.5, 1.0, 0.6667, 1.0, 0.8333, 0.9167, 0.8333, 0.9167, 0.6667, 0.9167, 1.0, 1.0, 1.0, 1.0, 1.0, 0.9167, 1.0, 0.9167, 1.0, 1.0, 1.0, 1.0, 1.0, 0.9167, 1.0, 0.9167, 1.0, 1.0, 1.0, 1.0, 1.0, 0.9167, 1.0, 7.451e-08, 1.0, 0.08333, 1.0, 0.08333, 1.0, 7.451e-08, 1.0, 7.451e-08, 1.0, 0.08333, 1.0, 0.08333, 1.0, 7.451e-08, 1.0, 7.451e-08, 1.0, 0.08333, 1.0, 0.08333, 1.0, 7.451e-08, 1.0, 0.6667, 1.0, 0.75, 1.0, 0.75, 1.0, 0.6667, 1.0, 0.6667, 1.0, 0.75, 1.0, 0.75, 1.0, 0.6667, 1.0, 0.6667, 1.0, 0.75, 1.0, 0.75, 1.0, 0.6667, 1.0, 0.5833, 1.0, 0.6667, 1.0, 0.6667, 1.0, 0.5833, 1.0, 0.5833, 1.0, 0.6667, 1.0, 0.6667, 1.0, 0.5833, 1.0, 0.5833, 1.0, 0.6667, 1.0, 0.6667, 1.0, 0.5833, 1.0, 0.5, 1.0, 0.5833, 1.0, 0.5833, 1.0, 0.5, 1.0, 0.5, 1.0, 0.5833, 1.0, 0.5833, 1.0, 0.5, 1.0, 0.5, 1.0, 0.5833, 1.0, 0.5833, 1.0, 0.5, 1.0, 0.4167, 1.0, 0.5, 1.0, 0.5, 1.0, 0.4167, 1.0, 0.4167, 1.0, 0.5, 1.0, 0.5, 1.0, 0.4167, 1.0, 0.4167, 1.0, 0.5, 1.0, 0.5, 1.0, 0.4167, 1.0, 0.3333, 1.0, 0.4167, 1.0, 0.4167, 1.0, 0.3333, 1.0, 0.3333, 1.0, 0.4167, 1.0, 0.4167, 1.0, 0.3333, 1.0, 0.3333, 1.0, 0.4167, 1.0, 0.4167, 1.0, 0.3333, 1.0, 0.25, 1.0, 0.3333, 1.0, 0.3333, 1.0, 0.25, 1.0, 0.25, 1.0, 0.3333, 1.0, 0.3333, 1.0, 0.25, 1.0, 0.25, 1.0, 0.3333, 1.0, 0.3333, 1.0, 0.25, 1.0, 0.1667, 1.0, 0.25, 1.0, 0.25, 1.0, 0.1667, 1.0, 0.1667, 1.0, 0.25, 1.0, 0.25, 1.0, 0.1667, 1.0, 0.1667, 1.0, 0.25, 1.0, 0.25, 1.0, 0.1667, 1.0, 0.8333, 1.0, 0.9167, 1.0, 0.9167, 1.0, 0.8333, 1.0, 0.8333, 1.0, 0.9167, 1.0, 0.9167, 1.0, 0.8333, 1.0, 0.8333, 1.0, 0.9167, 1.0, 0.9167, 1.0, 0.8333, 1.0, 0.08333, 1.0, 0.1667, 1.0, 0.1667, 1.0, 0.08333, 1.0, 0.08333, 1.0, 0.1667, 1.0, 0.1667, 1.0, 0.08333, 1.0, 0.08333, 1.0, 0.1667, 1.0, 0.1667, 1.0, 0.08333, 1.0, 0.75, 1.0, 0.8333, 1.0, 0.8333, 1.0, 0.75, 1.0, 0.75, 1.0, 0.8333, 1.0, 0.8333, 1.0, 0.75, 1.0, 0.75, 1.0, 0.8333, 1.0, 0.8333, 1.0, 0.75, 1.0, 0.1667, 1.0, 0.25, 1.0, 0.25, 1.0, 0.1667, 1.0, 0.75, 1.0, 0.8333, 1.0, 0.8333, 1.0, 0.75, 1.0, 0.5, 1.0, 0.5833, 1.0, 0.5833, 1.0, 0.5, 1.0, 0.25, 1.0, 0.3333, 1.0, 0.3333, 1.0, 0.25, 1.0, 0.8333, 1.0, 0.9167, 1.0, 0.9167, 1.0, 0.8333, 1.0, 7.451e-08, 1.0, 0.08333, 1.0, 0.08333, 1.0, 7.451e-08, 1.0, 0.5833, 1.0, 0.6667, 1.0, 0.6667, 1.0, 0.5833, 1.0, 0.3333, 1.0, 0.4167, 1.0, 0.4167, 1.0, 0.3333, 1.0, 0.9167, 1.0, 1.0, 1.0, 1.0, 1.0, 0.9167, 1.0, 0.08333, 1.0, 0.1667, 1.0, 0.1667, 1.0, 0.08333, 1.0, 0.6667, 1.0, 0.75, 1.0, 0.75, 1.0, 0.6667, 1.0, 0.4167, 1.0, 0.5, 1.0, 0.5, 1.0, 0.4167, 1.0, 0.1667, 1.0, 0.25, 1.0, 0.25, 1.0, 0.1667, 1.0, 0.1667, 1.0, 0.25, 1.0, 0.25, 1.0, 0.1667, 1.0, 0.1667, 1.0, 0.25, 1.0, 0.25, 1.0, 0.1667, 1.0, 0.75, 1.0, 0.8333, 1.0, 0.8333, 1.0, 0.75, 1.0, 0.75, 1.0, 0.8333, 1.0, 0.8333, 1.0, 0.75, 1.0, 0.75, 1.0, 0.8333, 1.0, 0.8333, 1.0, 0.75, 1.0, 0.5, 1.0, 0.5833, 1.0, 0.5833, 1.0, 0.5, 1.0, 0.5, 1.0, 0.5833, 1.0, 0.5833, 1.0, 0.5, 1.0, 0.5, 1.0, 0.5833, 1.0, 0.5833, 1.0, 0.5, 1.0, 0.25, 1.0, 0.3333, 1.0, 0.3333, 1.0, 0.25, 1.0, 0.25, 1.0, 0.3333, 1.0, 0.3333, 1.0, 0.25, 1.0, 0.25, 1.0, 0.3333, 1.0, 0.3333, 1.0, 0.25, 1.0, 0.8333, 1.0, 0.9167, 1.0, 0.9167, 1.0, 0.8333, 1.0, 0.8333, 1.0, 0.9167, 1.0, 0.9167, 1.0, 0.8333, 1.0, 0.8333, 1.0, 0.9167, 1.0, 0.9167, 1.0, 0.8333, 1.0, 7.451e-08, 1.0, 0.08333, 1.0, 0.08333, 1.0, 7.451e-08, 1.0, 7.451e-08, 1.0, 0.08333, 1.0, 0.08333, 1.0, 7.451e-08, 1.0, 7.451e-08, 1.0, 0.08333, 1.0, 0.08333, 1.0, 7.451e-08, 1.0, 0.5833, 1.0, 0.6667, 1.0, 0.6667, 1.0, 0.5833, 1.0, 0.5833, 1.0, 0.6667, 1.0, 0.6667, 1.0, 0.5833, 1.0, 0.5833, 1.0, 0.6667, 1.0, 0.6667, 1.0, 0.5833, 1.0, 0.3333, 1.0, 0.4167, 1.0, 0.4167, 1.0, 0.3333, 1.0, 0.3333, 1.0, 0.4167, 1.0, 0.4167, 1.0, 0.3333, 1.0, 0.3333, 1.0, 0.4167, 1.0, 0.4167, 1.0, 0.3333, 1.0, 0.9167, 1.0, 1.0, 1.0, 1.0, 1.0, 0.9167, 1.0, 0.9167, 1.0, 1.0, 1.0, 1.0, 1.0, 0.9167, 1.0, 0.9167, 1.0, 1.0, 1.0, 1.0, 1.0, 0.9167, 1.0, 0.08333, 1.0, 0.1667, 1.0, 0.1667, 1.0, 0.08333, 1.0, 0.08333, 1.0, 0.1667, 1.0, 0.1667, 1.0, 0.08333, 1.0, 0.08333, 1.0, 0.1667, 1.0, 0.1667, 1.0, 0.08333, 1.0, 0.6667, 1.0, 0.75, 1.0, 0.75, 1.0, 0.6667, 1.0, 0.6667, 1.0, 0.75, 1.0, 0.75, 1.0, 0.6667, 1.0, 0.6667, 1.0, 0.75, 1.0, 0.75, 1.0, 0.6667, 1.0, 0.4167, 1.0, 0.5, 1.0, 0.5, 1.0, 0.4167, 1.0, 0.4167, 1.0, 0.5, 1.0, 0.5, 1.0, 0.4167, 1.0, 0.4167, 1.0, 0.5, 1.0, 0.5, 1.0, 0.4167, 1.0, 0.25, 1.0, 0.1667, 1.0, 0.1667, 1.0, 0.25, 1.0, 0.25, 1.0, 0.1667, 1.0, 0.1667, 1.0, 0.25, 1.0, 0.8333, 1.0, 0.75, 1.0, 0.75, 1.0, 0.8333, 1.0, 0.8333, 1.0, 0.75, 1.0, 0.75, 1.0, 0.8333, 1.0, 0.5833, 1.0, 0.5, 1.0, 0.5, 1.0, 0.5833, 1.0, 0.5833, 1.0, 0.5, 1.0, 0.5, 1.0, 0.5833, 1.0, 0.3333, 1.0, 0.25, 1.0, 0.25, 1.0, 0.3333, 1.0, 0.3333, 1.0, 0.25, 1.0, 0.25, 1.0, 0.3333, 1.0, 0.9167, 1.0, 0.8333, 1.0, 0.8333, 1.0, 0.9167, 1.0, 0.9167, 1.0, 0.8333, 1.0, 0.8333, 1.0, 0.9167, 1.0, 0.08333, 1.0, 7.451e-08, 1.0, 7.451e-08, 1.0, 0.08333, 1.0, 0.08333, 1.0, 7.451e-08, 1.0, 7.451e-08, 1.0, 0.08333, 1.0, 0.6667, 1.0, 0.5833, 1.0, 0.5833, 1.0, 0.6667, 1.0, 0.6667, 1.0, 0.5833, 1.0, 0.5833, 1.0, 0.6667, 1.0, 0.4167, 1.0, 0.3333, 1.0, 0.3333, 1.0, 0.4167, 1.0, 0.4167, 1.0, 0.3333, 1.0, 0.3333, 1.0, 0.4167, 1.0, 1.0, 1.0, 0.9167, 1.0, 0.9167, 1.0, 1.0, 1.0, 1.0, 1.0, 0.9167, 1.0, 0.9167, 1.0, 1.0, 1.0, 0.1667, 1.0, 0.08333, 1.0, 0.08333, 1.0, 0.1667, 1.0, 0.1667, 1.0, 0.08333, 1.0, 0.08333, 1.0, 0.1667, 1.0, 0.75, 1.0, 0.6667, 1.0, 0.6667, 1.0, 0.75, 1.0, 0.75, 1.0, 0.6667, 1.0, 0.6667, 1.0, 0.75, 1.0, 0.5, 1.0, 0.4167, 1.0, 0.4167, 1.0, 0.5, 1.0, 0.5, 1.0, 0.4167, 1.0, 0.4167, 1.0, 0.5, 1.0, 0.4167, 1.0, 0.5, 1.0, 0.5, 1.0, 0.4167, 1.0, 0.5, 1.0, 0.5833, 1.0, 0.5833, 1.0, 0.5, 1.0, 0.4167, 1.0, 0.5, 1.0, 0.5, 1.0, 0.4167, 1.0, 0.5, 1.0, 0.5833, 1.0, 0.5833, 1.0, 0.5, 1.0, 0.3333, 1.0, 0.4167, 1.0, 0.4167, 1.0, 0.3333, 1.0, 0.3333, 1.0, 0.4167, 1.0, 0.4167, 1.0, 0.3333, 1.0, 0.6667, 1.0, 0.75, 1.0, 0.75, 1.0, 0.6667, 1.0, 0.75, 1.0, 0.8333, 1.0, 0.8333, 1.0, 0.75, 1.0, 0.6667, 1.0, 0.75, 1.0, 0.75, 1.0, 0.6667, 1.0, 0.75, 1.0, 0.8333, 1.0, 0.8333, 1.0, 0.75, 1.0, 0.5833, 1.0, 0.6667, 1.0, 0.6667, 1.0, 0.5833, 1.0, 0.5833, 1.0, 0.6667, 1.0, 0.6667, 1.0, 0.5833, 1.0, 0.08333, 1.0, 0.1667, 1.0, 0.1667, 1.0, 0.08333, 1.0, 0.1667, 1.0, 0.25, 1.0, 0.25, 1.0, 0.1667, 1.0, 0.08333, 1.0, 0.1667, 1.0, 0.1667, 1.0, 0.08333, 1.0, 0.1667, 1.0, 0.25, 1.0, 0.25, 1.0, 0.1667, 1.0, 7.451e-08, 1.0, 0.08333, 1.0, 0.08333, 1.0, 7.451e-08, 1.0, 7.451e-08, 1.0, 0.08333, 1.0, 0.08333, 1.0, 7.451e-08, 1.0, 0.9167, 1.0, 1.0, 1.0, 1.0, 1.0, 0.9167, 1.0, 0.9167, 1.0, 1.0, 1.0, 1.0, 1.0, 0.9167, 1.0, 0.8333, 1.0, 0.9167, 1.0, 0.9167, 1.0, 0.8333, 1.0, 0.8333, 1.0, 0.9167, 1.0, 0.9167, 1.0, 0.8333, 1.0, 0.25, 1.0, 0.3333, 1.0, 0.3333, 1.0, 0.25, 1.0, 0.25, 1.0, 0.3333, 1.0, 0.3333, 1.0, 0.25, 1.0])
me_cylinder_006.update()
me_sphere_005 = bpy.data.meshes.new('Sphere.005')
me_sphere_005.from_pydata([(0.0, 0.7071, 0.7071), (0.0, 1.0, 0.0), (0.0, 0.0, -1.0), (0.3536, 0.6124, 0.7071), (0.4619, 0.8001, 0.3827), (0.5, 0.866, 0.0), (0.4619, 0.8001, -0.3827), (0.3536, 0.6124, -0.7071), (0.1913, 0.3314, -0.9239), (0.6124, 0.3536, 0.7071), (0.8001, 0.4619, 0.3827), (0.866, 0.5, 0.0), (0.8001, 0.4619, -0.3827), (0.6124, 0.3536, -0.7071), (0.3314, 0.1913, -0.9239), (0.7071, -2.98e-08, 0.7071), (0.9239, -2.98e-08, 0.3827), (1.0, 0.0, 0.0), (0.9239, -2.98e-08, -0.3827), (0.7071, -2.98e-08, -0.7071), (0.3827, -1.49e-08, -0.9239), (0.6124, -0.3536, 0.7071), (0.8001, -0.4619, 0.3827), (0.866, -0.5, 0.0), (0.8001, -0.4619, -0.3827), (0.6124, -0.3536, -0.7071), (0.3314, -0.1913, -0.9239), (0.3536, -0.6124, 0.7071), (0.4619, -0.8001, 0.3827), (0.5, -0.866, 0.0), (0.4619, -0.8001, -0.3827), (0.3536, -0.6124, -0.7071), (0.1913, -0.3314, -0.9239), (-5.96e-08, -0.7071, 0.7071), (0.0, -0.9239, 0.3827), (0.0, -1.0, 0.0), (0.0, -0.9239, -0.3827), (-5.96e-08, -0.7071, -0.7071), (0.0, -0.3827, -0.9239), (-0.3536, -0.6124, 0.7071), (-0.4619, -0.8001, 0.3827), (-0.5, -0.866, 0.0), (-0.4619, -0.8001, -0.3827), (-0.3536, -0.6124, -0.7071), (-0.1913, -0.3314, -0.9239), (-0.6124, -0.3536, 0.7071), (-0.8001, -0.4619, 0.3827), (-0.866, -0.5, 0.0), (-0.8001, -0.4619, -0.3827), (-0.6124, -0.3536, -0.7071), (-0.3314, -0.1913, -0.9239), (-0.7071, 1.192e-07, 0.7071), (-0.9239, -2.98e-08, 0.3827), (-1.0, 0.0, 0.0), (-0.9239, -2.98e-08, -0.3827), (-0.7071, 1.192e-07, -0.7071), (-0.3827, -1.49e-08, -0.9239), (-0.6124, 0.3536, 0.7071), (-0.8001, 0.4619, 0.3827), (-0.866, 0.5, 0.0), (-0.8001, 0.4619, -0.3827), (-0.6124, 0.3536, -0.7071), (-0.3314, 0.1913, -0.9239), (-0.3536, 0.6124, 0.7071), (-0.4619, 0.8001, 0.3827), (-0.5, 0.866, 0.0), (-0.4619, 0.8001, -0.3827), (-0.3536, 0.6124, -0.7071), (-0.1913, 0.3314, -0.9239), (-2.98e-08, 0.9239, 0.3827), (-2.98e-08, 0.9239, -0.3827), (1.192e-07, 0.7071, -0.7071), (-1.49e-08, 0.3827, -0.9239), (0.1061, 0.1837, 2.288), (0.0, 0.2121, 2.288), (0.1837, 0.1061, 2.288), (0.2121, -8.941e-09, 2.288), (0.1837, -0.1061, 2.288), (0.1061, -0.1837, 2.288), (-1.788e-08, -0.2121, 2.288), (-0.1061, -0.1837, 2.288), (-0.1837, -0.1061, 2.288), (-0.2121, 3.576e-08, 2.288), (-0.1837, 0.1061, 2.288), (-0.1061, 0.1837, 2.288), (0.01722, 0.02983, 3.832), (0.03182, 0.05511, 3.812), (-3.721e-09, 0.06364, 3.812), (0.02983, 0.01722, 3.832), (0.05511, 0.03182, 3.812), (0.03444, 1.777e-08, 3.832), (0.06364, 1.643e-08, 3.812), (0.02983, -0.01722, 3.832), (0.05511, -0.03182, 3.812), (0.01722, -0.02983, 3.832), (0.03182, -0.05511, 3.812), (-3.721e-09, -0.03444, 3.832), (-9.086e-09, -0.06364, 3.812), (-0.01722, -0.02983, 3.832), (-0.03182, -0.05511, 3.812), (-0.02983, -0.01722, 3.832), (-0.05511, -0.03182, 3.812), (-0.03444, 1.777e-08, 3.832), (-0.06364, 2.984e-08, 3.812), (-0.02983, 0.01722, 3.832), (-0.05511, 0.03182, 3.812), (-0.01722, 0.02983, 3.832), (-0.03182, 0.05511, 3.812), (-5.063e-09, 0.03444, 3.832), (-3.721e-09, 1.911e-08, 3.839)], [], [(69, 0, 3, 4), (2, 72, 8), (71, 70, 6, 7), (1, 69, 4, 5), (72, 71, 7, 8), (70, 1, 5, 6), (7, 6, 12, 13), (5, 4, 10, 11), (8, 7, 13, 14), (6, 5, 11, 12), (4, 3, 9, 10), (2, 8, 14), (14, 13, 19, 20), (12, 11, 17, 18), (10, 9, 15, 16), (2, 14, 20), (13, 12, 18, 19), (11, 10, 16, 17), (18, 17, 23, 24), (16, 15, 21, 22), (2, 20, 26), (19, 18, 24, 25), (17, 16, 22, 23), (20, 19, 25, 26), (2, 26, 32), (25, 24, 30, 31), (23, 22, 28, 29), (26, 25, 31, 32), (24, 23, 29, 30), (22, 21, 27, 28), (29, 28, 34, 35), (32, 31, 37, 38), (30, 29, 35, 36), (28, 27, 33, 34), (2, 32, 38), (31, 30, 36, 37), (38, 37, 43, 44), (36, 35, 41, 42), (34, 33, 39, 40), (21, 15, 76, 77), (2, 38, 44), (37, 36, 42, 43), (35, 34, 40, 41), (0, 63, 84, 74), (40, 39, 45, 46), (15, 9, 75, 76), (2, 44, 50), (43, 42, 48, 49), (41, 40, 46, 47), (51, 45, 81, 82), (44, 43, 49, 50), (42, 41, 47, 48), (2, 50, 56), (49, 48, 54, 55), (47, 46, 52, 53), (45, 39, 80, 81), (50, 49, 55, 56), (48, 47, 53, 54), (46, 45, 51, 52), (9, 3, 73, 75), (27, 21, 77, 78), (56, 55, 61, 62), (54, 53, 59, 60), (52, 51, 57, 58), (33, 27, 78, 79), (2, 56, 62), (55, 54, 60, 61), (53, 52, 58, 59), (62, 61, 67, 68), (60, 59, 65, 66), (58, 57, 63, 64), (63, 57, 83, 84), (2, 62, 68), (61, 60, 66, 67), (59, 58, 64, 65), (3, 0, 74, 73), (39, 33, 79, 80), (2, 68, 72), (67, 66, 70, 71), (65, 64, 69, 1), (57, 51, 82, 83), (68, 67, 71, 72), (66, 65, 1, 70), (64, 63, 0, 69), (77, 76, 91, 93), (78, 77, 93, 95), (79, 78, 95, 97), (73, 74, 87, 86), (80, 79, 97, 99), (81, 80, 99, 101), (82, 81, 101, 103), (83, 82, 103, 105), (75, 73, 86, 89), (84, 83, 105, 107), (74, 84, 107, 87), (76, 75, 89, 91), (108, 109, 85), (87, 108, 85, 86), (86, 85, 88, 89), (85, 109, 88), (88, 109, 90), (89, 88, 90, 91), (90, 109, 92), (91, 90, 92, 93), (93, 92, 94, 95), (92, 109, 94), (95, 94, 96, 97), (94, 109, 96), (96, 109, 98), (97, 96, 98, 99), (98, 109, 100), (99, 98, 100, 101), (101, 100, 102, 103), (100, 109, 102), (103, 102, 104, 105), (102, 109, 104), (104, 109, 106), (105, 104, 106, 107), (106, 109, 108), (107, 106, 108, 87)])
_uv = me_sphere_005.uv_layers.new(name='UVMap')
_uv.uv.foreach_set('vector', [0.75, 0.625, 0.75, 0.75, 0.6667, 0.75, 0.6667, 0.625, 0.7083, 0.0, 0.75, 0.125, 0.6667, 0.125, 0.75, 0.25, 0.75, 0.375, 0.6667, 0.375, 0.6667, 0.25, 0.75, 0.5, 0.75, 0.625, 0.6667, 0.625, 0.6667, 0.5, 0.75, 0.125, 0.75, 0.25, 0.6667, 0.25, 0.6667, 0.125, 0.75, 0.375, 0.75, 0.5, 0.6667, 0.5, 0.6667, 0.375, 0.6667, 0.25, 0.6667, 0.375, 0.5833, 0.375, 0.5833, 0.25, 0.6667, 0.5, 0.6667, 0.625, 0.5833, 0.625, 0.5833, 0.5, 0.6667, 0.125, 0.6667, 0.25, 0.5833, 0.25, 0.5833, 0.125, 0.6667, 0.375, 0.6667, 0.5, 0.5833, 0.5, 0.5833, 0.375, 0.6667, 0.625, 0.6667, 0.75, 0.5833, 0.75, 0.5833, 0.625, 0.625, 0.0, 0.6667, 0.125, 0.5833, 0.125, 0.5833, 0.125, 0.5833, 0.25, 0.5, 0.25, 0.5, 0.125, 0.5833, 0.375, 0.5833, 0.5, 0.5, 0.5, 0.5, 0.375, 0.5833, 0.625, 0.5833, 0.75, 0.5, 0.75, 0.5, 0.625, 0.5417, 0.0, 0.5833, 0.125, 0.5, 0.125, 0.5833, 0.25, 0.5833, 0.375, 0.5, 0.375, 0.5, 0.25, 0.5833, 0.5, 0.5833, 0.625, 0.5, 0.625, 0.5, 0.5, 0.5, 0.375, 0.5, 0.5, 0.4167, 0.5, 0.4167, 0.375, 0.5, 0.625, 0.5, 0.75, 0.4167, 0.75, 0.4167, 0.625, 0.4583, 0.0, 0.5, 0.125, 0.4167, 0.125, 0.5, 0.25, 0.5, 0.375, 0.4167, 0.375, 0.4167, 0.25, 0.5, 0.5, 0.5, 0.625, 0.4167, 0.625, 0.4167, 0.5, 0.5, 0.125, 0.5, 0.25, 0.4167, 0.25, 0.4167, 0.125, 0.375, 0.0, 0.4167, 0.125, 0.3333, 0.125, 0.4167, 0.25, 0.4167, 0.375, 0.3333, 0.375, 0.3333, 0.25, 0.4167, 0.5, 0.4167, 0.625, 0.3333, 0.625, 0.3333, 0.5, 0.4167, 0.125, 0.4167, 0.25, 0.3333, 0.25, 0.3333, 0.125, 0.4167, 0.375, 0.4167, 0.5, 0.3333, 0.5, 0.3333, 0.375, 0.4167, 0.625, 0.4167, 0.75, 0.3333, 0.75, 0.3333, 0.625, 0.3333, 0.5, 0.3333, 0.625, 0.25, 0.625, 0.25, 0.5, 0.3333, 0.125, 0.3333, 0.25, 0.25, 0.25, 0.25, 0.125, 0.3333, 0.375, 0.3333, 0.5, 0.25, 0.5, 0.25, 0.375, 0.3333, 0.625, 0.3333, 0.75, 0.25, 0.75, 0.25, 0.625, 0.2917, 0.0, 0.3333, 0.125, 0.25, 0.125, 0.3333, 0.25, 0.3333, 0.375, 0.25, 0.375, 0.25, 0.25, 0.25, 0.125, 0.25, 0.25, 0.1667, 0.25, 0.1667, 0.125, 0.25, 0.375, 0.25, 0.5, 0.1667, 0.5, 0.1667, 0.375, 0.25, 0.625, 0.25, 0.75, 0.1667, 0.75, 0.1667, 0.625, 0.4167, 0.75, 0.5, 0.75, 0.5, 0.75, 0.4167, 0.75, 0.2083, 0.0, 0.25, 0.125, 0.1667, 0.125, 0.25, 0.25, 0.25, 0.375, 0.1667, 0.375, 0.1667, 0.25, 0.25, 0.5, 0.25, 0.625, 0.1667, 0.625, 0.1667, 0.5, 0.75, 0.75, 0.8333, 0.75, 0.8333, 0.75, 0.75, 0.75, 0.1667, 0.625, 0.1667, 0.75, 0.08333, 0.75, 0.08333, 0.625, 0.5, 0.75, 0.5833, 0.75, 0.5833, 0.75, 0.5, 0.75, 0.125, 0.0, 0.1667, 0.125, 0.08333, 0.125, 0.1667, 0.25, 0.1667, 0.375, 0.08333, 0.375, 0.08333, 0.25, 0.1667, 0.5, 0.1667, 0.625, 0.08333, 0.625, 0.08333, 0.5, 0.0, 0.75, 0.08333, 0.75, 0.08333, 0.75, 0.0, 0.75, 0.1667, 0.125, 0.1667, 0.25, 0.08333, 0.25, 0.08333, 0.125, 0.1667, 0.375, 0.1667, 0.5, 0.08333, 0.5, 0.08333, 0.375, 0.04167, 0.0, 0.08333, 0.125, 2.98e-08, 0.125, 0.08333, 0.25, 0.08333, 0.375, 2.98e-08, 0.375, 0.0, 0.25, 0.08333, 0.5, 0.08333, 0.625, 2.98e-08, 0.625, 0.0, 0.5, 0.08333, 0.75, 0.1667, 0.75, 0.1667, 0.75, 0.08333, 0.75, 0.08333, 0.125, 0.08333, 0.25, 0.0, 0.25, 2.98e-08, 0.125, 0.08333, 0.375, 0.08333, 0.5, 0.0, 0.5, 2.98e-08, 0.375, 0.08333, 0.625, 0.08333, 0.75, 0.0, 0.75, 2.98e-08, 0.625, 0.5833, 0.75, 0.6667, 0.75, 0.6667, 0.75, 0.5833, 0.75, 0.3333, 0.75, 0.4167, 0.75, 0.4167, 0.75, 0.3333, 0.75, 1.0, 0.125, 1.0, 0.25, 0.9167, 0.25, 0.9167, 0.125, 1.0, 0.375, 1.0, 0.5, 0.9167, 0.5, 0.9167, 0.375, 1.0, 0.625, 1.0, 0.75, 0.9167, 0.75, 0.9167, 0.625, 0.25, 0.75, 0.3333, 0.75, 0.3333, 0.75, 0.25, 0.75, 0.9583, 0.0, 1.0, 0.125, 0.9167, 0.125, 1.0, 0.25, 1.0, 0.375, 0.9167, 0.375, 0.9167, 0.25, 1.0, 0.5, 1.0, 0.625, 0.9167, 0.625, 0.9167, 0.5, 0.9167, 0.125, 0.9167, 0.25, 0.8333, 0.25, 0.8333, 0.125, 0.9167, 0.375, 0.9167, 0.5, 0.8333, 0.5, 0.8333, 0.375, 0.9167, 0.625, 0.9167, 0.75, 0.8333, 0.75, 0.8333, 0.625, 0.8333, 0.75, 0.9167, 0.75, 0.9167, 0.75, 0.8333, 0.75, 0.875, 0.0, 0.9167, 0.125, 0.8333, 0.125, 0.9167, 0.25, 0.9167, 0.375, 0.8333, 0.375, 0.8333, 0.25, 0.9167, 0.5, 0.9167, 0.625, 0.8333, 0.625, 0.8333, 0.5, 0.6667, 0.75, 0.75, 0.75, 0.75, 0.75, 0.6667, 0.75, 0.1667, 0.75, 0.25, 0.75, 0.25, 0.75, 0.1667, 0.75, 0.7917, 0.0, 0.8333, 0.125, 0.75, 0.125, 0.8333, 0.25, 0.8333, 0.375, 0.75, 0.375, 0.75, 0.25, 0.8333, 0.5, 0.8333, 0.625, 0.75, 0.625, 0.75, 0.5, 0.9167, 0.75, 1.0, 0.75, 1.0, 0.75, 0.9167, 0.75, 0.8333, 0.125, 0.8333, 0.25, 0.75, 0.25, 0.75, 0.125, 0.8333, 0.375, 0.8333, 0.5, 0.75, 0.5, 0.75, 0.375, 0.8333, 0.625, 0.8333, 0.75, 0.75, 0.75, 0.75, 0.625, 0.4167, 0.75, 0.5, 0.75, 0.5, 0.75, 0.4167, 0.75, 0.3333, 0.75, 0.4167, 0.75, 0.4167, 0.75, 0.3333, 0.75, 0.25, 0.75, 0.3333, 0.75, 0.3333, 0.75, 0.25, 0.75, 0.6667, 0.75, 0.75, 0.75, 0.75, 0.75, 0.6667, 0.75, 0.1667, 0.75, 0.25, 0.75, 0.25, 0.75, 0.1667, 0.75, 0.08333, 0.75, 0.1667, 0.75, 0.1667, 0.75, 0.08333, 0.75, 0.0, 0.75, 0.08333, 0.75, 0.08333, 0.75, 0.0, 0.75, 0.9167, 0.75, 1.0, 0.75, 1.0, 0.75, 0.9167, 0.75, 0.5833, 0.75, 0.6667, 0.75, 0.6667, 0.75, 0.5833, 0.75, 0.8333, 0.75, 0.9167, 0.75, 0.9167, 0.75, 0.8333, 0.75, 0.75, 0.75, 0.8333, 0.75, 0.8333, 0.75, 0.75, 0.75, 0.5, 0.75, 0.5833, 0.75, 0.5833, 0.75, 0.5, 0.75, 0.75, 0.875, 0.7083, 1.0, 0.6667, 0.875, 0.75, 0.75, 0.75, 0.875, 0.6667, 0.875, 0.6667, 0.75, 0.6667, 0.75, 0.6667, 0.875, 0.5833, 0.875, 0.5833, 0.75, 0.6667, 0.875, 0.625, 1.0, 0.5833, 0.875, 0.5833, 0.875, 0.5417, 1.0, 0.5, 0.875, 0.5833, 0.75, 0.5833, 0.875, 0.5, 0.875, 0.5, 0.75, 0.5, 0.875, 0.4583, 1.0, 0.4167, 0.875, 0.5, 0.75, 0.5, 0.875, 0.4167, 0.875, 0.4167, 0.75, 0.4167, 0.75, 0.4167, 0.875, 0.3333, 0.875, 0.3333, 0.75, 0.4167, 0.875, 0.375, 1.0, 0.3333, 0.875, 0.3333, 0.75, 0.3333, 0.875, 0.25, 0.875, 0.25, 0.75, 0.3333, 0.875, 0.2917, 1.0, 0.25, 0.875, 0.25, 0.875, 0.2083, 1.0, 0.1667, 0.875, 0.25, 0.75, 0.25, 0.875, 0.1667, 0.875, 0.1667, 0.75, 0.1667, 0.875, 0.125, 1.0, 0.08333, 0.875, 0.1667, 0.75, 0.1667, 0.875, 0.08333, 0.875, 0.08333, 0.75, 0.08333, 0.75, 0.08333, 0.875, 2.98e-08, 0.875, 0.0, 0.75, 0.08333, 0.875, 0.04167, 1.0, 2.98e-08, 0.875, 1.0, 0.75, 1.0, 0.875, 0.9167, 0.875, 0.9167, 0.75, 1.0, 0.875, 0.9583, 1.0, 0.9167, 0.875, 0.9167, 0.875, 0.875, 1.0, 0.8333, 0.875, 0.9167, 0.75, 0.9167, 0.875, 0.8333, 0.875, 0.8333, 0.75, 0.8333, 0.875, 0.7917, 1.0, 0.75, 0.875, 0.8333, 0.75, 0.8333, 0.875, 0.75, 0.875, 0.75, 0.75])
me_sphere_005.update()
me_plane_016 = bpy.data.meshes.new('Plane.016')
me_plane_016.from_pydata([(0.03402, -0.7958, 0.0), (0.1875, 0.7799, 0.0), (0.0, -1.0, 0.0), (0.0, 1.0, 0.0), (0.1759, -0.5001, 0.0), (0.3266, -0.1929, 0.0), (0.3628, 0.0449, 0.0), (0.3309, 0.2334, 0.0), (0.2788, 0.5638, 0.0), (0.0, -0.6667, 0.0), (0.0, -0.3333, 0.0), (0.0, 2.98e-08, 0.1), (0.0, 0.3333, 0.0), (0.0, 0.6667, 0.0)], [], [(13, 8, 1, 3), (2, 0, 4, 9), (9, 4, 5, 10), (10, 5, 6, 11), (11, 6, 7, 12), (12, 7, 8, 13)])
_uv = me_plane_016.uv_layers.new(name='UVMap')
_uv.uv.foreach_set('vector', [0.5, 0.8333, 1.0, 0.8333, 1.0, 1.0, 0.5, 1.0, 0.5, 0.0, 1.0, 0.0, 1.0, 0.1667, 0.5, 0.1667, 0.5, 0.1667, 1.0, 0.1667, 1.0, 0.3333, 0.5, 0.3333, 0.5, 0.3333, 1.0, 0.3333, 1.0, 0.5, 0.5, 0.5, 0.5, 0.5, 1.0, 0.5, 1.0, 0.6667, 0.5, 0.6667, 0.5, 0.6667, 1.0, 0.6667, 1.0, 0.8333, 0.5, 0.8333])
me_plane_016.update()
me_plane_017 = bpy.data.meshes.new('Plane.017')
me_plane_017.from_pydata([(0.03402, -0.7958, 0.0), (0.1875, 0.7799, 0.0), (0.0, -1.0, 0.0), (0.0, 1.0, 0.0), (0.1759, -0.5001, 0.0), (0.3266, -0.1929, 0.0), (0.3628, 0.0449, 0.0), (0.3309, 0.2334, 0.0), (0.2788, 0.5638, 0.0), (0.0, -0.6667, 0.0), (0.0, -0.3333, 0.0), (0.0, 2.98e-08, 0.1), (0.0, 0.3333, 0.0), (0.0, 0.6667, 0.0)], [], [(13, 8, 1, 3), (2, 0, 4, 9), (9, 4, 5, 10), (10, 5, 6, 11), (11, 6, 7, 12), (12, 7, 8, 13)])
_uv = me_plane_017.uv_layers.new(name='UVMap')
_uv.uv.foreach_set('vector', [0.5, 0.8333, 1.0, 0.8333, 1.0, 1.0, 0.5, 1.0, 0.5, 0.0, 1.0, 0.0, 1.0, 0.1667, 0.5, 0.1667, 0.5, 0.1667, 1.0, 0.1667, 1.0, 0.3333, 0.5, 0.3333, 0.5, 0.3333, 1.0, 0.3333, 1.0, 0.5, 0.5, 0.5, 0.5, 0.5, 1.0, 0.5, 1.0, 0.6667, 0.5, 0.6667, 0.5, 0.6667, 1.0, 0.6667, 1.0, 0.8333, 0.5, 0.8333])
me_plane_017.update()
me_plane_018 = bpy.data.meshes.new('Plane.018')
me_plane_018.from_pydata([(0.03402, -0.7958, 0.0), (0.1875, 0.7799, 0.0), (0.0, -1.0, 0.0), (0.0, 1.0, 0.0), (0.1759, -0.5001, 0.0), (0.3266, -0.1929, 0.0), (0.3628, 0.0449, 0.0), (0.3309, 0.2334, 0.0), (0.2788, 0.5638, 0.0), (0.0, -0.6667, 0.0), (0.0, -0.3333, 0.0), (0.0, 2.98e-08, 0.1), (0.0, 0.3333, 0.0), (0.0, 0.6667, 0.0)], [], [(13, 8, 1, 3), (2, 0, 4, 9), (9, 4, 5, 10), (10, 5, 6, 11), (11, 6, 7, 12), (12, 7, 8, 13)])
_uv = me_plane_018.uv_layers.new(name='UVMap')
_uv.uv.foreach_set('vector', [0.5, 0.8333, 1.0, 0.8333, 1.0, 1.0, 0.5, 1.0, 0.5, 0.0, 1.0, 0.0, 1.0, 0.1667, 0.5, 0.1667, 0.5, 0.1667, 1.0, 0.1667, 1.0, 0.3333, 0.5, 0.3333, 0.5, 0.3333, 1.0, 0.3333, 1.0, 0.5, 0.5, 0.5, 0.5, 0.5, 1.0, 0.5, 1.0, 0.6667, 0.5, 0.6667, 0.5, 0.6667, 1.0, 0.6667, 1.0, 0.8333, 0.5, 0.8333])
me_plane_018.update()

# ---- objects
ob_light = bpy.data.objects.new('Light', light_light_006)
ob_camera = bpy.data.objects.new('Camera', cam_camera_006)
ob_roslina_pierscien = bpy.data.objects.new('Roslina_Pierscien', me_torus_005)
ob_roslina_lodyga = bpy.data.objects.new('Roslina_Lodyga', me_cylinder_006)
ob_roslina_pak = bpy.data.objects.new('Roslina_Pak', me_sphere_005)
ob_roslinalisc01 = bpy.data.objects.new('RoslinaLisc01', me_plane_016)
ob_roslinalisc02 = bpy.data.objects.new('RoslinaLisc02', me_plane_017)
ob_roslinalisc03 = bpy.data.objects.new('RoslinaLisc03', me_plane_018)

# ---- transforms, parenting, visibility, modifiers, constraints
ob_light.location = (-3.62, 1.283, 3.853)
ob_light.rotation_euler = (0.6503, 0.05522, 1.866)
ob_light.lock_rotations_4d = False
ob_light.empty_display_type = 'ARROWS'
ob_light.color = (0.0, 0.0, 0.0, 0.0)
ob_light.lineart.crease_threshold = 0.0
ob_camera.location = (-3.357, 6.239, 3.561)
ob_camera.rotation_euler = (1.295, 4.964e-07, -2.618)
ob_camera.scale = (1.0, 1.0, 1.0)
ob_camera.lock_rotations_4d = False
ob_camera.empty_display_type = 'ARROWS'
ob_camera.color = (0.0, 0.0, 0.0, 0.0)
ob_camera.display_type = 'WIRE'
ob_camera.lineart.crease_threshold = 0.0
ob_roslina_pierscien.location = (0.0, 0.0, 1.101)
ob_roslina_lodyga.location = (0.0, 0.0, 0.0)
ob_roslina_lodyga.scale = (0.15, 0.15, 0.15)
_m = ob_roslina_lodyga.modifiers.new('Subdivision', 'SUBSURF')
_m.levels = 2
_m.render_levels = 3
ob_roslina_pak.location = (0.0, 0.0, 2.174)
ob_roslina_pak.scale = (0.02, 0.02, 0.02)
ob_roslinalisc01.location = (0.5682, -0.03613, 1.066)
ob_roslinalisc01.rotation_euler = (-0.07024, 0.02995, -1.571)
ob_roslinalisc01.scale = (0.3882, 0.3882, 0.3882)
_m = ob_roslinalisc01.modifiers.new('Mirror', 'MIRROR')
_m.use_clip = True
ob_roslinalisc02.location = (-0.001025, -0.5244, 1.036)
ob_roslinalisc02.rotation_euler = (-0.2233, 0.1696, -3.153)
ob_roslinalisc02.scale = (0.3882, 0.3882, 0.3882)
_m = ob_roslinalisc02.modifiers.new('Mirror', 'MIRROR')
_m.use_clip = True
ob_roslinalisc03.location = (-0.5493, -0.01414, 0.9674)
ob_roslinalisc03.rotation_euler = (-0.3723, -0.2735, 1.59)
ob_roslinalisc03.scale = (0.3882, 0.3882, 0.3882)
_m = ob_roslinalisc03.modifiers.new('Mirror', 'MIRROR')
_m.use_clip = True

# ---- collection membership
col_roslina_hero.objects.link(ob_light)
col_roslina_hero.objects.link(ob_camera)
col_roslina_hero.objects.link(ob_roslina_pierscien)
col_roslina_hero.objects.link(ob_roslina_lodyga)
col_roslina_hero.objects.link(ob_roslina_pak)
col_roslina_hero.objects.link(ob_roslinalisc01)
col_roslina_hero.objects.link(ob_roslinalisc02)
col_roslina_hero.objects.link(ob_roslinalisc03)

# ---- scene / render settings (as saved in the file)
scene.frame_start = 1; scene.frame_end = 125; scene.frame_set(2)
scene.render.engine = 'BLENDER_EEVEE_NEXT'
scene.render.image_settings.file_format = 'FFMPEG'
scene.render.image_settings.color_mode = 'RGB'
scene.render.fps = 25
scene.render.bake_bias = 0.0
scene.render.bake_samples = 0
scene.cycles.sampling_pattern = 'TABULATED_SOBOL'
scene.eevee.use_volume_custom_range = False
bpy.context.view_layer.update()

# ---- added for rendering (the .blend has no active camera): camera
cam_auto = bpy.data.cameras.new('AutoCamera')
cam_auto.lens = 50.0
cam_auto.sensor_width = 36.0
cam_auto.clip_end = 1000.0
ob_auto_camera = bpy.data.objects.new('AutoCamera', cam_auto)
scene.collection.objects.link(ob_auto_camera)
ob_auto_camera.location = (3.03287, -3.96064, 3.4646)
ob_auto_camera.rotation_euler = (1.09748, -7.21219e-08, 0.694738)
scene.camera = ob_auto_camera
bpy.context.view_layer.update()
